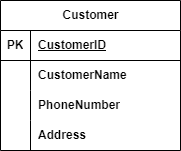

The diagram above was exported from draw.io. Its source (the exported page's mxGraphModel, read from the mxfile embedded in the PNG):
<mxGraphModel dx="1050" dy="549" grid="1" gridSize="10" guides="1" tooltips="1" connect="1" arrows="1" fold="1" page="1" pageScale="1" pageWidth="850" pageHeight="1100" math="0" shadow="0">
  <root>
    <mxCell id="0" />
    <mxCell id="1" parent="0" />
    <mxCell id="z7gTSWtMKP9xAI9aKFwx-38" value="Customer" style="shape=table;startSize=30;container=1;collapsible=1;childLayout=tableLayout;fixedRows=1;rowLines=0;fontStyle=1;align=center;resizeLast=1;html=1;" parent="1" vertex="1">
      <mxGeometry x="210" y="110" width="180" height="150" as="geometry" />
    </mxCell>
    <mxCell id="z7gTSWtMKP9xAI9aKFwx-39" value="" style="shape=tableRow;horizontal=0;startSize=0;swimlaneHead=0;swimlaneBody=0;fillColor=none;collapsible=0;dropTarget=0;points=[[0,0.5],[1,0.5]];portConstraint=eastwest;top=0;left=0;right=0;bottom=1;" parent="z7gTSWtMKP9xAI9aKFwx-38" vertex="1">
      <mxGeometry y="30" width="180" height="30" as="geometry" />
    </mxCell>
    <mxCell id="z7gTSWtMKP9xAI9aKFwx-40" value="PK" style="shape=partialRectangle;connectable=0;fillColor=none;top=0;left=0;bottom=0;right=0;fontStyle=1;overflow=hidden;whiteSpace=wrap;html=1;" parent="z7gTSWtMKP9xAI9aKFwx-39" vertex="1">
      <mxGeometry width="30" height="30" as="geometry">
        <mxRectangle width="30" height="30" as="alternateBounds" />
      </mxGeometry>
    </mxCell>
    <mxCell id="z7gTSWtMKP9xAI9aKFwx-41" value="CustomerID" style="shape=partialRectangle;connectable=0;fillColor=none;top=0;left=0;bottom=0;right=0;align=left;spacingLeft=6;fontStyle=5;overflow=hidden;whiteSpace=wrap;html=1;" parent="z7gTSWtMKP9xAI9aKFwx-39" vertex="1">
      <mxGeometry x="30" width="150" height="30" as="geometry">
        <mxRectangle width="150" height="30" as="alternateBounds" />
      </mxGeometry>
    </mxCell>
    <mxCell id="z7gTSWtMKP9xAI9aKFwx-42" value="" style="shape=tableRow;horizontal=0;startSize=0;swimlaneHead=0;swimlaneBody=0;fillColor=none;collapsible=0;dropTarget=0;points=[[0,0.5],[1,0.5]];portConstraint=eastwest;top=0;left=0;right=0;bottom=0;" parent="z7gTSWtMKP9xAI9aKFwx-38" vertex="1">
      <mxGeometry y="60" width="180" height="30" as="geometry" />
    </mxCell>
    <mxCell id="z7gTSWtMKP9xAI9aKFwx-43" value="" style="shape=partialRectangle;connectable=0;fillColor=none;top=0;left=0;bottom=0;right=0;editable=1;overflow=hidden;whiteSpace=wrap;html=1;" parent="z7gTSWtMKP9xAI9aKFwx-42" vertex="1">
      <mxGeometry width="30" height="30" as="geometry">
        <mxRectangle width="30" height="30" as="alternateBounds" />
      </mxGeometry>
    </mxCell>
    <mxCell id="z7gTSWtMKP9xAI9aKFwx-44" value="&lt;b&gt;CustomerName&lt;/b&gt;" style="shape=partialRectangle;connectable=0;fillColor=none;top=0;left=0;bottom=0;right=0;align=left;spacingLeft=6;overflow=hidden;whiteSpace=wrap;html=1;" parent="z7gTSWtMKP9xAI9aKFwx-42" vertex="1">
      <mxGeometry x="30" width="150" height="30" as="geometry">
        <mxRectangle width="150" height="30" as="alternateBounds" />
      </mxGeometry>
    </mxCell>
    <mxCell id="z7gTSWtMKP9xAI9aKFwx-45" value="" style="shape=tableRow;horizontal=0;startSize=0;swimlaneHead=0;swimlaneBody=0;fillColor=none;collapsible=0;dropTarget=0;points=[[0,0.5],[1,0.5]];portConstraint=eastwest;top=0;left=0;right=0;bottom=0;" parent="z7gTSWtMKP9xAI9aKFwx-38" vertex="1">
      <mxGeometry y="90" width="180" height="30" as="geometry" />
    </mxCell>
    <mxCell id="z7gTSWtMKP9xAI9aKFwx-46" value="" style="shape=partialRectangle;connectable=0;fillColor=none;top=0;left=0;bottom=0;right=0;editable=1;overflow=hidden;whiteSpace=wrap;html=1;" parent="z7gTSWtMKP9xAI9aKFwx-45" vertex="1">
      <mxGeometry width="30" height="30" as="geometry">
        <mxRectangle width="30" height="30" as="alternateBounds" />
      </mxGeometry>
    </mxCell>
    <mxCell id="z7gTSWtMKP9xAI9aKFwx-47" value="&lt;b&gt;PhoneNumber&lt;/b&gt;" style="shape=partialRectangle;connectable=0;fillColor=none;top=0;left=0;bottom=0;right=0;align=left;spacingLeft=6;overflow=hidden;whiteSpace=wrap;html=1;" parent="z7gTSWtMKP9xAI9aKFwx-45" vertex="1">
      <mxGeometry x="30" width="150" height="30" as="geometry">
        <mxRectangle width="150" height="30" as="alternateBounds" />
      </mxGeometry>
    </mxCell>
    <mxCell id="z7gTSWtMKP9xAI9aKFwx-48" value="" style="shape=tableRow;horizontal=0;startSize=0;swimlaneHead=0;swimlaneBody=0;fillColor=none;collapsible=0;dropTarget=0;points=[[0,0.5],[1,0.5]];portConstraint=eastwest;top=0;left=0;right=0;bottom=0;" parent="z7gTSWtMKP9xAI9aKFwx-38" vertex="1">
      <mxGeometry y="120" width="180" height="30" as="geometry" />
    </mxCell>
    <mxCell id="z7gTSWtMKP9xAI9aKFwx-49" value="" style="shape=partialRectangle;connectable=0;fillColor=none;top=0;left=0;bottom=0;right=0;editable=1;overflow=hidden;whiteSpace=wrap;html=1;" parent="z7gTSWtMKP9xAI9aKFwx-48" vertex="1">
      <mxGeometry width="30" height="30" as="geometry">
        <mxRectangle width="30" height="30" as="alternateBounds" />
      </mxGeometry>
    </mxCell>
    <mxCell id="z7gTSWtMKP9xAI9aKFwx-50" value="&lt;b&gt;Address&lt;/b&gt;" style="shape=partialRectangle;connectable=0;fillColor=none;top=0;left=0;bottom=0;right=0;align=left;spacingLeft=6;overflow=hidden;whiteSpace=wrap;html=1;" parent="z7gTSWtMKP9xAI9aKFwx-48" vertex="1">
      <mxGeometry x="30" width="150" height="30" as="geometry">
        <mxRectangle width="150" height="30" as="alternateBounds" />
      </mxGeometry>
    </mxCell>
  </root>
</mxGraphModel>